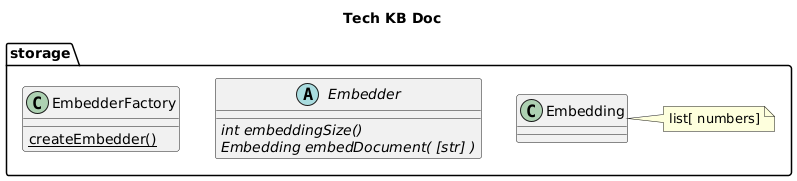

The diagram above was rendered by PlantUML. Its source (embedded in the PNG):
@startuml
!define RECTANGLE class

' Generate using:

' java -jar /home/minguzzi/download/plantUML/plantuml-1.2025.2.jar -o${REPO_ROOT}/docs/tech_kb_project/uml_schemas ${REPO_ROOT}/docs/tech_kb_project/storage.puml

title Tech KB Doc


package storage
{

class Embedding
note right of Embedding
  list[ numbers]
end note

abstract class Embedder
{
  {abstract} int embeddingSize()
  {abstract} Embedding embedDocument( [str] )
}

class EmbedderFactory
{
  {static} createEmbedder()
}


}
' package storage

@enduml